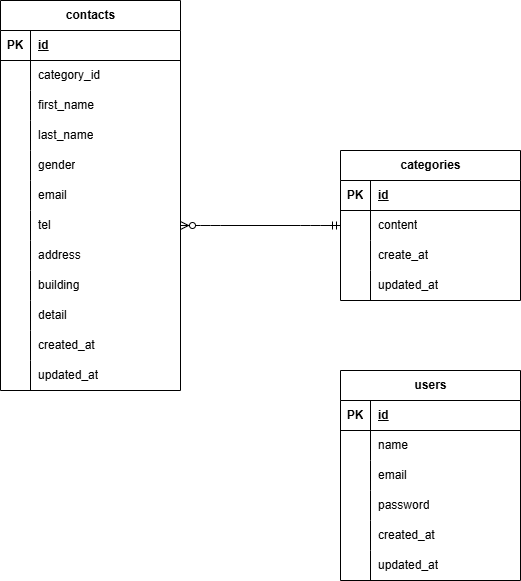

The diagram above was exported from draw.io. Its source (the exported page's mxGraphModel, read from the mxfile embedded in the PNG):
<mxGraphModel dx="522" dy="714" grid="1" gridSize="10" guides="1" tooltips="1" connect="1" arrows="1" fold="1" page="1" pageScale="1" pageWidth="827" pageHeight="1169" math="0" shadow="0">
  <root>
    <mxCell id="0" />
    <mxCell id="1" parent="0" />
    <mxCell id="144" value="contacts" style="shape=table;startSize=30;container=1;collapsible=1;childLayout=tableLayout;fixedRows=1;rowLines=0;fontStyle=1;align=center;resizeLast=1;html=1;" vertex="1" parent="1">
      <mxGeometry x="30" y="50" width="180" height="390" as="geometry" />
    </mxCell>
    <mxCell id="145" value="" style="shape=tableRow;horizontal=0;startSize=0;swimlaneHead=0;swimlaneBody=0;fillColor=none;collapsible=0;dropTarget=0;points=[[0,0.5],[1,0.5]];portConstraint=eastwest;top=0;left=0;right=0;bottom=1;" vertex="1" parent="144">
      <mxGeometry y="30" width="180" height="30" as="geometry" />
    </mxCell>
    <mxCell id="146" value="PK" style="shape=partialRectangle;connectable=0;fillColor=none;top=0;left=0;bottom=0;right=0;fontStyle=1;overflow=hidden;whiteSpace=wrap;html=1;" vertex="1" parent="145">
      <mxGeometry width="30" height="30" as="geometry">
        <mxRectangle width="30" height="30" as="alternateBounds" />
      </mxGeometry>
    </mxCell>
    <mxCell id="147" value="id" style="shape=partialRectangle;connectable=0;fillColor=none;top=0;left=0;bottom=0;right=0;align=left;spacingLeft=6;fontStyle=5;overflow=hidden;whiteSpace=wrap;html=1;" vertex="1" parent="145">
      <mxGeometry x="30" width="150" height="30" as="geometry">
        <mxRectangle width="150" height="30" as="alternateBounds" />
      </mxGeometry>
    </mxCell>
    <mxCell id="148" value="" style="shape=tableRow;horizontal=0;startSize=0;swimlaneHead=0;swimlaneBody=0;fillColor=none;collapsible=0;dropTarget=0;points=[[0,0.5],[1,0.5]];portConstraint=eastwest;top=0;left=0;right=0;bottom=0;" vertex="1" parent="144">
      <mxGeometry y="60" width="180" height="30" as="geometry" />
    </mxCell>
    <mxCell id="149" value="" style="shape=partialRectangle;connectable=0;fillColor=none;top=0;left=0;bottom=0;right=0;editable=1;overflow=hidden;whiteSpace=wrap;html=1;" vertex="1" parent="148">
      <mxGeometry width="30" height="30" as="geometry">
        <mxRectangle width="30" height="30" as="alternateBounds" />
      </mxGeometry>
    </mxCell>
    <mxCell id="150" value="category_id" style="shape=partialRectangle;connectable=0;fillColor=none;top=0;left=0;bottom=0;right=0;align=left;spacingLeft=6;overflow=hidden;whiteSpace=wrap;html=1;" vertex="1" parent="148">
      <mxGeometry x="30" width="150" height="30" as="geometry">
        <mxRectangle width="150" height="30" as="alternateBounds" />
      </mxGeometry>
    </mxCell>
    <mxCell id="151" value="" style="shape=tableRow;horizontal=0;startSize=0;swimlaneHead=0;swimlaneBody=0;fillColor=none;collapsible=0;dropTarget=0;points=[[0,0.5],[1,0.5]];portConstraint=eastwest;top=0;left=0;right=0;bottom=0;" vertex="1" parent="144">
      <mxGeometry y="90" width="180" height="30" as="geometry" />
    </mxCell>
    <mxCell id="152" value="" style="shape=partialRectangle;connectable=0;fillColor=none;top=0;left=0;bottom=0;right=0;editable=1;overflow=hidden;whiteSpace=wrap;html=1;" vertex="1" parent="151">
      <mxGeometry width="30" height="30" as="geometry">
        <mxRectangle width="30" height="30" as="alternateBounds" />
      </mxGeometry>
    </mxCell>
    <mxCell id="153" value="first_name" style="shape=partialRectangle;connectable=0;fillColor=none;top=0;left=0;bottom=0;right=0;align=left;spacingLeft=6;overflow=hidden;whiteSpace=wrap;html=1;" vertex="1" parent="151">
      <mxGeometry x="30" width="150" height="30" as="geometry">
        <mxRectangle width="150" height="30" as="alternateBounds" />
      </mxGeometry>
    </mxCell>
    <mxCell id="154" value="" style="shape=tableRow;horizontal=0;startSize=0;swimlaneHead=0;swimlaneBody=0;fillColor=none;collapsible=0;dropTarget=0;points=[[0,0.5],[1,0.5]];portConstraint=eastwest;top=0;left=0;right=0;bottom=0;" vertex="1" parent="144">
      <mxGeometry y="120" width="180" height="30" as="geometry" />
    </mxCell>
    <mxCell id="155" value="" style="shape=partialRectangle;connectable=0;fillColor=none;top=0;left=0;bottom=0;right=0;editable=1;overflow=hidden;whiteSpace=wrap;html=1;" vertex="1" parent="154">
      <mxGeometry width="30" height="30" as="geometry">
        <mxRectangle width="30" height="30" as="alternateBounds" />
      </mxGeometry>
    </mxCell>
    <mxCell id="156" value="last_name" style="shape=partialRectangle;connectable=0;fillColor=none;top=0;left=0;bottom=0;right=0;align=left;spacingLeft=6;overflow=hidden;whiteSpace=wrap;html=1;" vertex="1" parent="154">
      <mxGeometry x="30" width="150" height="30" as="geometry">
        <mxRectangle width="150" height="30" as="alternateBounds" />
      </mxGeometry>
    </mxCell>
    <mxCell id="157" style="shape=tableRow;horizontal=0;startSize=0;swimlaneHead=0;swimlaneBody=0;fillColor=none;collapsible=0;dropTarget=0;points=[[0,0.5],[1,0.5]];portConstraint=eastwest;top=0;left=0;right=0;bottom=0;" vertex="1" parent="144">
      <mxGeometry y="150" width="180" height="30" as="geometry" />
    </mxCell>
    <mxCell id="158" style="shape=partialRectangle;connectable=0;fillColor=none;top=0;left=0;bottom=0;right=0;editable=1;overflow=hidden;whiteSpace=wrap;html=1;" vertex="1" parent="157">
      <mxGeometry width="30" height="30" as="geometry">
        <mxRectangle width="30" height="30" as="alternateBounds" />
      </mxGeometry>
    </mxCell>
    <mxCell id="159" value="gender" style="shape=partialRectangle;connectable=0;fillColor=none;top=0;left=0;bottom=0;right=0;align=left;spacingLeft=6;overflow=hidden;whiteSpace=wrap;html=1;" vertex="1" parent="157">
      <mxGeometry x="30" width="150" height="30" as="geometry">
        <mxRectangle width="150" height="30" as="alternateBounds" />
      </mxGeometry>
    </mxCell>
    <mxCell id="160" style="shape=tableRow;horizontal=0;startSize=0;swimlaneHead=0;swimlaneBody=0;fillColor=none;collapsible=0;dropTarget=0;points=[[0,0.5],[1,0.5]];portConstraint=eastwest;top=0;left=0;right=0;bottom=0;" vertex="1" parent="144">
      <mxGeometry y="180" width="180" height="30" as="geometry" />
    </mxCell>
    <mxCell id="161" style="shape=partialRectangle;connectable=0;fillColor=none;top=0;left=0;bottom=0;right=0;editable=1;overflow=hidden;whiteSpace=wrap;html=1;" vertex="1" parent="160">
      <mxGeometry width="30" height="30" as="geometry">
        <mxRectangle width="30" height="30" as="alternateBounds" />
      </mxGeometry>
    </mxCell>
    <mxCell id="162" value="email" style="shape=partialRectangle;connectable=0;fillColor=none;top=0;left=0;bottom=0;right=0;align=left;spacingLeft=6;overflow=hidden;whiteSpace=wrap;html=1;movable=0;resizable=0;rotatable=0;deletable=0;editable=0;locked=1;" vertex="1" parent="160">
      <mxGeometry x="30" width="150" height="30" as="geometry">
        <mxRectangle width="150" height="30" as="alternateBounds" />
      </mxGeometry>
    </mxCell>
    <mxCell id="163" style="shape=tableRow;horizontal=0;startSize=0;swimlaneHead=0;swimlaneBody=0;fillColor=none;collapsible=0;dropTarget=0;points=[[0,0.5],[1,0.5]];portConstraint=eastwest;top=0;left=0;right=0;bottom=0;" vertex="1" parent="144">
      <mxGeometry y="210" width="180" height="30" as="geometry" />
    </mxCell>
    <mxCell id="164" style="shape=partialRectangle;connectable=0;fillColor=none;top=0;left=0;bottom=0;right=0;editable=1;overflow=hidden;whiteSpace=wrap;html=1;" vertex="1" parent="163">
      <mxGeometry width="30" height="30" as="geometry">
        <mxRectangle width="30" height="30" as="alternateBounds" />
      </mxGeometry>
    </mxCell>
    <mxCell id="165" value="tel" style="shape=partialRectangle;connectable=0;fillColor=none;top=0;left=0;bottom=0;right=0;align=left;spacingLeft=6;overflow=hidden;whiteSpace=wrap;html=1;" vertex="1" parent="163">
      <mxGeometry x="30" width="150" height="30" as="geometry">
        <mxRectangle width="150" height="30" as="alternateBounds" />
      </mxGeometry>
    </mxCell>
    <mxCell id="166" style="shape=tableRow;horizontal=0;startSize=0;swimlaneHead=0;swimlaneBody=0;fillColor=none;collapsible=0;dropTarget=0;points=[[0,0.5],[1,0.5]];portConstraint=eastwest;top=0;left=0;right=0;bottom=0;" vertex="1" parent="144">
      <mxGeometry y="240" width="180" height="30" as="geometry" />
    </mxCell>
    <mxCell id="167" style="shape=partialRectangle;connectable=0;fillColor=none;top=0;left=0;bottom=0;right=0;editable=1;overflow=hidden;whiteSpace=wrap;html=1;" vertex="1" parent="166">
      <mxGeometry width="30" height="30" as="geometry">
        <mxRectangle width="30" height="30" as="alternateBounds" />
      </mxGeometry>
    </mxCell>
    <mxCell id="168" value="address" style="shape=partialRectangle;connectable=0;fillColor=none;top=0;left=0;bottom=0;right=0;align=left;spacingLeft=6;overflow=hidden;whiteSpace=wrap;html=1;" vertex="1" parent="166">
      <mxGeometry x="30" width="150" height="30" as="geometry">
        <mxRectangle width="150" height="30" as="alternateBounds" />
      </mxGeometry>
    </mxCell>
    <mxCell id="169" style="shape=tableRow;horizontal=0;startSize=0;swimlaneHead=0;swimlaneBody=0;fillColor=none;collapsible=0;dropTarget=0;points=[[0,0.5],[1,0.5]];portConstraint=eastwest;top=0;left=0;right=0;bottom=0;" vertex="1" parent="144">
      <mxGeometry y="270" width="180" height="30" as="geometry" />
    </mxCell>
    <mxCell id="170" style="shape=partialRectangle;connectable=0;fillColor=none;top=0;left=0;bottom=0;right=0;editable=1;overflow=hidden;whiteSpace=wrap;html=1;" vertex="1" parent="169">
      <mxGeometry width="30" height="30" as="geometry">
        <mxRectangle width="30" height="30" as="alternateBounds" />
      </mxGeometry>
    </mxCell>
    <mxCell id="171" value="building" style="shape=partialRectangle;connectable=0;fillColor=none;top=0;left=0;bottom=0;right=0;align=left;spacingLeft=6;overflow=hidden;whiteSpace=wrap;html=1;" vertex="1" parent="169">
      <mxGeometry x="30" width="150" height="30" as="geometry">
        <mxRectangle width="150" height="30" as="alternateBounds" />
      </mxGeometry>
    </mxCell>
    <mxCell id="172" style="shape=tableRow;horizontal=0;startSize=0;swimlaneHead=0;swimlaneBody=0;fillColor=none;collapsible=0;dropTarget=0;points=[[0,0.5],[1,0.5]];portConstraint=eastwest;top=0;left=0;right=0;bottom=0;" vertex="1" parent="144">
      <mxGeometry y="300" width="180" height="30" as="geometry" />
    </mxCell>
    <mxCell id="173" style="shape=partialRectangle;connectable=0;fillColor=none;top=0;left=0;bottom=0;right=0;editable=1;overflow=hidden;whiteSpace=wrap;html=1;" vertex="1" parent="172">
      <mxGeometry width="30" height="30" as="geometry">
        <mxRectangle width="30" height="30" as="alternateBounds" />
      </mxGeometry>
    </mxCell>
    <mxCell id="174" value="detail" style="shape=partialRectangle;connectable=0;fillColor=none;top=0;left=0;bottom=0;right=0;align=left;spacingLeft=6;overflow=hidden;whiteSpace=wrap;html=1;" vertex="1" parent="172">
      <mxGeometry x="30" width="150" height="30" as="geometry">
        <mxRectangle width="150" height="30" as="alternateBounds" />
      </mxGeometry>
    </mxCell>
    <mxCell id="175" style="shape=tableRow;horizontal=0;startSize=0;swimlaneHead=0;swimlaneBody=0;fillColor=none;collapsible=0;dropTarget=0;points=[[0,0.5],[1,0.5]];portConstraint=eastwest;top=0;left=0;right=0;bottom=0;" vertex="1" parent="144">
      <mxGeometry y="330" width="180" height="30" as="geometry" />
    </mxCell>
    <mxCell id="176" style="shape=partialRectangle;connectable=0;fillColor=none;top=0;left=0;bottom=0;right=0;editable=1;overflow=hidden;whiteSpace=wrap;html=1;" vertex="1" parent="175">
      <mxGeometry width="30" height="30" as="geometry">
        <mxRectangle width="30" height="30" as="alternateBounds" />
      </mxGeometry>
    </mxCell>
    <mxCell id="177" value="created_at" style="shape=partialRectangle;connectable=0;fillColor=none;top=0;left=0;bottom=0;right=0;align=left;spacingLeft=6;overflow=hidden;whiteSpace=wrap;html=1;" vertex="1" parent="175">
      <mxGeometry x="30" width="150" height="30" as="geometry">
        <mxRectangle width="150" height="30" as="alternateBounds" />
      </mxGeometry>
    </mxCell>
    <mxCell id="178" style="shape=tableRow;horizontal=0;startSize=0;swimlaneHead=0;swimlaneBody=0;fillColor=none;collapsible=0;dropTarget=0;points=[[0,0.5],[1,0.5]];portConstraint=eastwest;top=0;left=0;right=0;bottom=0;" vertex="1" parent="144">
      <mxGeometry y="360" width="180" height="30" as="geometry" />
    </mxCell>
    <mxCell id="179" style="shape=partialRectangle;connectable=0;fillColor=none;top=0;left=0;bottom=0;right=0;editable=1;overflow=hidden;whiteSpace=wrap;html=1;" vertex="1" parent="178">
      <mxGeometry width="30" height="30" as="geometry">
        <mxRectangle width="30" height="30" as="alternateBounds" />
      </mxGeometry>
    </mxCell>
    <mxCell id="180" value="updated_at" style="shape=partialRectangle;connectable=0;fillColor=none;top=0;left=0;bottom=0;right=0;align=left;spacingLeft=6;overflow=hidden;whiteSpace=wrap;html=1;" vertex="1" parent="178">
      <mxGeometry x="30" width="150" height="30" as="geometry">
        <mxRectangle width="150" height="30" as="alternateBounds" />
      </mxGeometry>
    </mxCell>
    <mxCell id="181" value="categories" style="shape=table;startSize=30;container=1;collapsible=1;childLayout=tableLayout;fixedRows=1;rowLines=0;fontStyle=1;align=center;resizeLast=1;html=1;movable=0;resizable=0;rotatable=0;deletable=0;editable=0;locked=1;connectable=0;" vertex="1" parent="1">
      <mxGeometry x="370" y="200" width="180" height="150" as="geometry" />
    </mxCell>
    <mxCell id="182" value="" style="shape=tableRow;horizontal=0;startSize=0;swimlaneHead=0;swimlaneBody=0;fillColor=none;collapsible=0;dropTarget=0;points=[[0,0.5],[1,0.5]];portConstraint=eastwest;top=0;left=0;right=0;bottom=1;" vertex="1" parent="181">
      <mxGeometry y="30" width="180" height="30" as="geometry" />
    </mxCell>
    <mxCell id="183" value="PK" style="shape=partialRectangle;connectable=0;fillColor=none;top=0;left=0;bottom=0;right=0;fontStyle=1;overflow=hidden;whiteSpace=wrap;html=1;" vertex="1" parent="182">
      <mxGeometry width="30" height="30" as="geometry">
        <mxRectangle width="30" height="30" as="alternateBounds" />
      </mxGeometry>
    </mxCell>
    <mxCell id="184" value="id" style="shape=partialRectangle;connectable=0;fillColor=none;top=0;left=0;bottom=0;right=0;align=left;spacingLeft=6;fontStyle=5;overflow=hidden;whiteSpace=wrap;html=1;" vertex="1" parent="182">
      <mxGeometry x="30" width="150" height="30" as="geometry">
        <mxRectangle width="150" height="30" as="alternateBounds" />
      </mxGeometry>
    </mxCell>
    <mxCell id="185" value="" style="shape=tableRow;horizontal=0;startSize=0;swimlaneHead=0;swimlaneBody=0;fillColor=none;collapsible=0;dropTarget=0;points=[[0,0.5],[1,0.5]];portConstraint=eastwest;top=0;left=0;right=0;bottom=0;" vertex="1" parent="181">
      <mxGeometry y="60" width="180" height="30" as="geometry" />
    </mxCell>
    <mxCell id="186" value="" style="shape=partialRectangle;connectable=0;fillColor=none;top=0;left=0;bottom=0;right=0;editable=1;overflow=hidden;whiteSpace=wrap;html=1;" vertex="1" parent="185">
      <mxGeometry width="30" height="30" as="geometry">
        <mxRectangle width="30" height="30" as="alternateBounds" />
      </mxGeometry>
    </mxCell>
    <mxCell id="187" value="content" style="shape=partialRectangle;connectable=0;fillColor=none;top=0;left=0;bottom=0;right=0;align=left;spacingLeft=6;overflow=hidden;whiteSpace=wrap;html=1;" vertex="1" parent="185">
      <mxGeometry x="30" width="150" height="30" as="geometry">
        <mxRectangle width="150" height="30" as="alternateBounds" />
      </mxGeometry>
    </mxCell>
    <mxCell id="188" value="" style="shape=tableRow;horizontal=0;startSize=0;swimlaneHead=0;swimlaneBody=0;fillColor=none;collapsible=0;dropTarget=0;points=[[0,0.5],[1,0.5]];portConstraint=eastwest;top=0;left=0;right=0;bottom=0;" vertex="1" parent="181">
      <mxGeometry y="90" width="180" height="30" as="geometry" />
    </mxCell>
    <mxCell id="189" value="" style="shape=partialRectangle;connectable=0;fillColor=none;top=0;left=0;bottom=0;right=0;editable=1;overflow=hidden;whiteSpace=wrap;html=1;" vertex="1" parent="188">
      <mxGeometry width="30" height="30" as="geometry">
        <mxRectangle width="30" height="30" as="alternateBounds" />
      </mxGeometry>
    </mxCell>
    <mxCell id="190" value="create_at" style="shape=partialRectangle;connectable=0;fillColor=none;top=0;left=0;bottom=0;right=0;align=left;spacingLeft=6;overflow=hidden;whiteSpace=wrap;html=1;" vertex="1" parent="188">
      <mxGeometry x="30" width="150" height="30" as="geometry">
        <mxRectangle width="150" height="30" as="alternateBounds" />
      </mxGeometry>
    </mxCell>
    <mxCell id="191" value="" style="shape=tableRow;horizontal=0;startSize=0;swimlaneHead=0;swimlaneBody=0;fillColor=none;collapsible=0;dropTarget=0;points=[[0,0.5],[1,0.5]];portConstraint=eastwest;top=0;left=0;right=0;bottom=0;" vertex="1" parent="181">
      <mxGeometry y="120" width="180" height="30" as="geometry" />
    </mxCell>
    <mxCell id="192" value="" style="shape=partialRectangle;connectable=0;fillColor=none;top=0;left=0;bottom=0;right=0;editable=1;overflow=hidden;whiteSpace=wrap;html=1;" vertex="1" parent="191">
      <mxGeometry width="30" height="30" as="geometry">
        <mxRectangle width="30" height="30" as="alternateBounds" />
      </mxGeometry>
    </mxCell>
    <mxCell id="193" value="updated_at" style="shape=partialRectangle;connectable=0;fillColor=none;top=0;left=0;bottom=0;right=0;align=left;spacingLeft=6;overflow=hidden;whiteSpace=wrap;html=1;" vertex="1" parent="191">
      <mxGeometry x="30" width="150" height="30" as="geometry">
        <mxRectangle width="150" height="30" as="alternateBounds" />
      </mxGeometry>
    </mxCell>
    <mxCell id="197" value="" style="edgeStyle=entityRelationEdgeStyle;fontSize=12;html=1;endArrow=ERzeroToMany;startArrow=ERmandOne;exitX=0;exitY=0.5;exitDx=0;exitDy=0;entryX=1;entryY=0.5;entryDx=0;entryDy=0;" edge="1" parent="1" source="185" target="163">
      <mxGeometry width="100" height="100" relative="1" as="geometry">
        <mxPoint x="280" y="520" as="sourcePoint" />
        <mxPoint x="380" y="420" as="targetPoint" />
      </mxGeometry>
    </mxCell>
    <mxCell id="198" value="users" style="shape=table;startSize=30;container=1;collapsible=1;childLayout=tableLayout;fixedRows=1;rowLines=0;fontStyle=1;align=center;resizeLast=1;html=1;movable=0;resizable=0;rotatable=0;deletable=0;editable=0;locked=1;connectable=0;" vertex="1" parent="1">
      <mxGeometry x="370" y="420" width="180" height="210" as="geometry" />
    </mxCell>
    <mxCell id="199" value="" style="shape=tableRow;horizontal=0;startSize=0;swimlaneHead=0;swimlaneBody=0;fillColor=none;collapsible=0;dropTarget=0;points=[[0,0.5],[1,0.5]];portConstraint=eastwest;top=0;left=0;right=0;bottom=1;" vertex="1" parent="198">
      <mxGeometry y="30" width="180" height="30" as="geometry" />
    </mxCell>
    <mxCell id="200" value="PK" style="shape=partialRectangle;connectable=0;fillColor=none;top=0;left=0;bottom=0;right=0;fontStyle=1;overflow=hidden;whiteSpace=wrap;html=1;" vertex="1" parent="199">
      <mxGeometry width="30" height="30" as="geometry">
        <mxRectangle width="30" height="30" as="alternateBounds" />
      </mxGeometry>
    </mxCell>
    <mxCell id="201" value="id" style="shape=partialRectangle;connectable=0;fillColor=none;top=0;left=0;bottom=0;right=0;align=left;spacingLeft=6;fontStyle=5;overflow=hidden;whiteSpace=wrap;html=1;" vertex="1" parent="199">
      <mxGeometry x="30" width="150" height="30" as="geometry">
        <mxRectangle width="150" height="30" as="alternateBounds" />
      </mxGeometry>
    </mxCell>
    <mxCell id="202" value="" style="shape=tableRow;horizontal=0;startSize=0;swimlaneHead=0;swimlaneBody=0;fillColor=none;collapsible=0;dropTarget=0;points=[[0,0.5],[1,0.5]];portConstraint=eastwest;top=0;left=0;right=0;bottom=0;" vertex="1" parent="198">
      <mxGeometry y="60" width="180" height="30" as="geometry" />
    </mxCell>
    <mxCell id="203" value="" style="shape=partialRectangle;connectable=0;fillColor=none;top=0;left=0;bottom=0;right=0;editable=1;overflow=hidden;whiteSpace=wrap;html=1;" vertex="1" parent="202">
      <mxGeometry width="30" height="30" as="geometry">
        <mxRectangle width="30" height="30" as="alternateBounds" />
      </mxGeometry>
    </mxCell>
    <mxCell id="204" value="name" style="shape=partialRectangle;connectable=0;fillColor=none;top=0;left=0;bottom=0;right=0;align=left;spacingLeft=6;overflow=hidden;whiteSpace=wrap;html=1;" vertex="1" parent="202">
      <mxGeometry x="30" width="150" height="30" as="geometry">
        <mxRectangle width="150" height="30" as="alternateBounds" />
      </mxGeometry>
    </mxCell>
    <mxCell id="205" value="" style="shape=tableRow;horizontal=0;startSize=0;swimlaneHead=0;swimlaneBody=0;fillColor=none;collapsible=0;dropTarget=0;points=[[0,0.5],[1,0.5]];portConstraint=eastwest;top=0;left=0;right=0;bottom=0;" vertex="1" parent="198">
      <mxGeometry y="90" width="180" height="30" as="geometry" />
    </mxCell>
    <mxCell id="206" value="" style="shape=partialRectangle;connectable=0;fillColor=none;top=0;left=0;bottom=0;right=0;editable=1;overflow=hidden;whiteSpace=wrap;html=1;" vertex="1" parent="205">
      <mxGeometry width="30" height="30" as="geometry">
        <mxRectangle width="30" height="30" as="alternateBounds" />
      </mxGeometry>
    </mxCell>
    <mxCell id="207" value="email" style="shape=partialRectangle;connectable=0;fillColor=none;top=0;left=0;bottom=0;right=0;align=left;spacingLeft=6;overflow=hidden;whiteSpace=wrap;html=1;" vertex="1" parent="205">
      <mxGeometry x="30" width="150" height="30" as="geometry">
        <mxRectangle width="150" height="30" as="alternateBounds" />
      </mxGeometry>
    </mxCell>
    <mxCell id="208" value="" style="shape=tableRow;horizontal=0;startSize=0;swimlaneHead=0;swimlaneBody=0;fillColor=none;collapsible=0;dropTarget=0;points=[[0,0.5],[1,0.5]];portConstraint=eastwest;top=0;left=0;right=0;bottom=0;" vertex="1" parent="198">
      <mxGeometry y="120" width="180" height="30" as="geometry" />
    </mxCell>
    <mxCell id="209" value="" style="shape=partialRectangle;connectable=0;fillColor=none;top=0;left=0;bottom=0;right=0;editable=1;overflow=hidden;whiteSpace=wrap;html=1;" vertex="1" parent="208">
      <mxGeometry width="30" height="30" as="geometry">
        <mxRectangle width="30" height="30" as="alternateBounds" />
      </mxGeometry>
    </mxCell>
    <mxCell id="210" value="password" style="shape=partialRectangle;connectable=0;fillColor=none;top=0;left=0;bottom=0;right=0;align=left;spacingLeft=6;overflow=hidden;whiteSpace=wrap;html=1;" vertex="1" parent="208">
      <mxGeometry x="30" width="150" height="30" as="geometry">
        <mxRectangle width="150" height="30" as="alternateBounds" />
      </mxGeometry>
    </mxCell>
    <mxCell id="211" style="shape=tableRow;horizontal=0;startSize=0;swimlaneHead=0;swimlaneBody=0;fillColor=none;collapsible=0;dropTarget=0;points=[[0,0.5],[1,0.5]];portConstraint=eastwest;top=0;left=0;right=0;bottom=0;" vertex="1" parent="198">
      <mxGeometry y="150" width="180" height="30" as="geometry" />
    </mxCell>
    <mxCell id="212" style="shape=partialRectangle;connectable=0;fillColor=none;top=0;left=0;bottom=0;right=0;editable=1;overflow=hidden;whiteSpace=wrap;html=1;" vertex="1" parent="211">
      <mxGeometry width="30" height="30" as="geometry">
        <mxRectangle width="30" height="30" as="alternateBounds" />
      </mxGeometry>
    </mxCell>
    <mxCell id="213" value="created_at" style="shape=partialRectangle;connectable=0;fillColor=none;top=0;left=0;bottom=0;right=0;align=left;spacingLeft=6;overflow=hidden;whiteSpace=wrap;html=1;" vertex="1" parent="211">
      <mxGeometry x="30" width="150" height="30" as="geometry">
        <mxRectangle width="150" height="30" as="alternateBounds" />
      </mxGeometry>
    </mxCell>
    <mxCell id="214" style="shape=tableRow;horizontal=0;startSize=0;swimlaneHead=0;swimlaneBody=0;fillColor=none;collapsible=0;dropTarget=0;points=[[0,0.5],[1,0.5]];portConstraint=eastwest;top=0;left=0;right=0;bottom=0;" vertex="1" parent="198">
      <mxGeometry y="180" width="180" height="30" as="geometry" />
    </mxCell>
    <mxCell id="215" style="shape=partialRectangle;connectable=0;fillColor=none;top=0;left=0;bottom=0;right=0;editable=1;overflow=hidden;whiteSpace=wrap;html=1;" vertex="1" parent="214">
      <mxGeometry width="30" height="30" as="geometry">
        <mxRectangle width="30" height="30" as="alternateBounds" />
      </mxGeometry>
    </mxCell>
    <mxCell id="216" value="updated_at" style="shape=partialRectangle;connectable=0;fillColor=none;top=0;left=0;bottom=0;right=0;align=left;spacingLeft=6;overflow=hidden;whiteSpace=wrap;html=1;" vertex="1" parent="214">
      <mxGeometry x="30" width="150" height="30" as="geometry">
        <mxRectangle width="150" height="30" as="alternateBounds" />
      </mxGeometry>
    </mxCell>
  </root>
</mxGraphModel>